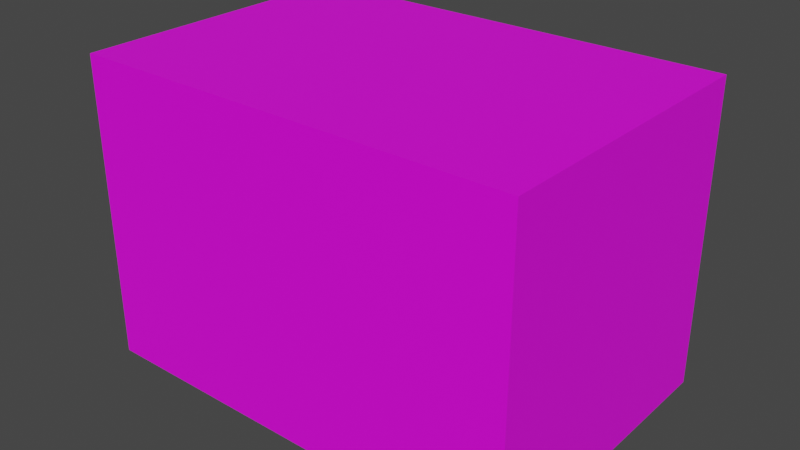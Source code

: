 # Source: 705_00B.blend  (saved by Blender 2.93.21; exported with 4.5.12 LTS)
import bpy
from mathutils import Matrix  # noqa: F401  (used for matrix-valued properties, if any)

bpy.ops.wm.read_factory_settings(use_empty=True)
scene = bpy.context.scene
scene.name = 'Scene'

# ---- collections
col_collection = bpy.data.collections.new('Collection'); scene.collection.children.link(col_collection)

# ---- images (referenced by path relative to the original .blend; pixels are not part of the script)
import os
ASSET_DIR = os.environ.get("B2B_ASSET_DIR", "")  # directory of the original .blend (textures are referenced by path, not embedded)
HERE = os.path.dirname(os.path.abspath(__file__))  # packed textures are extracted next to this script under _unpacked/

def load_image(name, relpath, width, height, colorspace="sRGB"):
    """Load a texture the original file referenced (path relative to the .blend, or extracted next to this script)."""
    p = next((c for c in (os.path.join(HERE, relpath), os.path.join(ASSET_DIR, relpath)) if relpath and os.path.exists(c)), "")
    if p:
        img = bpy.data.images.load(p, check_existing=True)
        img.name = name
    else:  # same state as the original file: an image datablock whose file is absent (Cycles renders it pink)
        img = bpy.data.images.new(name, width, height)
        img.source = "FILE"
        img.filepath = "//" + (relpath or name)
    img.colorspace_settings.name = colorspace
    return img
img_705_00b_jpg = load_image('705_00B.jpg', 'imgs/705_00B.jpg', 1024, 1024, 'sRGB')

# ---- materials (node trees are filled in below, after node groups)
mat_material = bpy.data.materials.new('material')
mat_material.use_transparent_shadow = False

# ---- material node trees
mat_material.use_nodes = True; mat_material.node_tree.nodes.clear()
_N = mat_material.node_tree.nodes; _L = mat_material.node_tree.links
n0 = _N.new('ShaderNodeBsdfPrincipled'); n0.name = 'Principled BSDF'; n0.location = (10, 300)
n0.distribution = 'GGX'
n0.subsurface_method = 'BURLEY'
n0.inputs[3].default_value = 1.45
n0.inputs[27].default_value = (0.0, 0.0, 0.0, 1.0)
n0.inputs[28].default_value = 1.0
n1 = _N.new('ShaderNodeOutputMaterial'); n1.name = 'Material Output'; n1.location = (300, 300)
n2 = _N.new('ShaderNodeTexImage'); n2.name = 'Image Texture'; n2.location = (-300, 200)
n2.image = img_705_00b_jpg
_L.new(n0.outputs[0], n1.inputs[0])
_L.new(n2.outputs[0], n0.inputs[0])
n1.is_active_output = True

# ---- world
world_world = bpy.data.worlds.new('World'); scene.world = world_world
world_world.use_nodes = True; world_world.node_tree.nodes.clear()
_N = world_world.node_tree.nodes; _L = world_world.node_tree.links
n0 = _N.new('ShaderNodeOutputWorld'); n0.name = 'World Output'; n0.location = (300, 300)
n1 = _N.new('ShaderNodeBackground'); n1.name = 'Background'; n1.location = (10, 300)
n1.inputs[0].default_value = (0.05088, 0.05088, 0.05088, 1.0)
_L.new(n1.outputs[0], n0.inputs[0])
n0.is_active_output = True
world_world.color = (0.05088, 0.05088, 0.05088)
world_world.use_sun_shadow = False
world_world.sun_shadow_jitter_overblur = 0.0

# ---- meshes
me_cube_001 = bpy.data.meshes.new('Cube.001')
me_cube_001.from_pydata([(-242.0, -163.1, -165.5), (-242.0, -163.1, 165.5), (-242.0, 163.1, -165.5), (-242.0, 163.1, 165.5), (242.0, -163.1, -165.5), (242.0, -163.1, 165.5), (242.0, 163.1, -165.5), (242.0, 163.1, 165.5)], [], [(0, 1, 3, 2), (2, 3, 7, 6), (6, 7, 5, 4), (4, 5, 1, 0), (2, 6, 4, 0), (7, 3, 1, 5)])
_uv = me_cube_001.uv_layers.new(name='UVMap')
_uv.uv.foreach_set('vector', [0.0, 0.5, 0.0, 0.0, 0.5, 0.0, 0.5, 0.5, 0.5, 0.0, 0.5, 1.0, 1.0, 1.0, 1.0, 0.0, 0.0, 0.5, 0.0, 1.0, 0.5, 1.0, 0.5, 0.5, 0.5, 0.0, 0.5, 1.0, 1.0, 1.0, 1.0, 0.0, 0.125, 0.5, 0.375, 0.5, 0.375, 0.75, 0.125, 0.75, 0.625, 0.5, 0.875, 0.5, 0.875, 0.75, 0.625, 0.75])
me_cube_001.materials.append(mat_material)
me_cube_001.use_remesh_fix_poles = True
me_cube_001.use_remesh_preserve_attributes = False
me_cube_001.update()

# ---- objects
ob_cube = bpy.data.objects.new('Cube', me_cube_001)

# ---- transforms, parenting, visibility, modifiers, constraints
ob_cube.location = (0.0, 0.0, 0.0)

# ---- collection membership
col_collection.objects.link(ob_cube)

# ---- scene / render settings (as saved in the file)
scene.frame_start = 1; scene.frame_end = 250; scene.frame_set(1)
scene.render.engine = 'BLENDER_EEVEE_NEXT'
scene.cycles.use_denoising = False
scene.cycles.samples = 128
scene.cycles.sampling_pattern = 'TABULATED_SOBOL'
scene.cycles.use_adaptive_sampling = False
scene.cycles.use_light_tree = False
scene.view_settings.view_transform = 'Filmic'
bpy.context.view_layer.update()

# ---- added for rendering (the .blend has no active camera and no usable light): camera, sun
cam_auto = bpy.data.cameras.new('AutoCamera')
cam_auto.lens = 50.0
cam_auto.sensor_width = 36.0
cam_auto.clip_end = 10895.3
ob_auto_camera = bpy.data.objects.new('AutoCamera', cam_auto)
scene.collection.objects.link(ob_auto_camera)
ob_auto_camera.location = (620.819, -744.982, 496.655)
ob_auto_camera.rotation_euler = (1.09748, -7.21219e-08, 0.694738)
scene.camera = ob_auto_camera
light_auto_sun = bpy.data.lights.new('AutoSun', 'SUN')
light_auto_sun.energy = 3.0
light_auto_sun.angle = 0.0523599
ob_auto_sun = bpy.data.objects.new('AutoSun', light_auto_sun)
scene.collection.objects.link(ob_auto_sun)
ob_auto_sun.rotation_euler = (0.872665, 0.174533, 0.523599)
bpy.context.view_layer.update()
